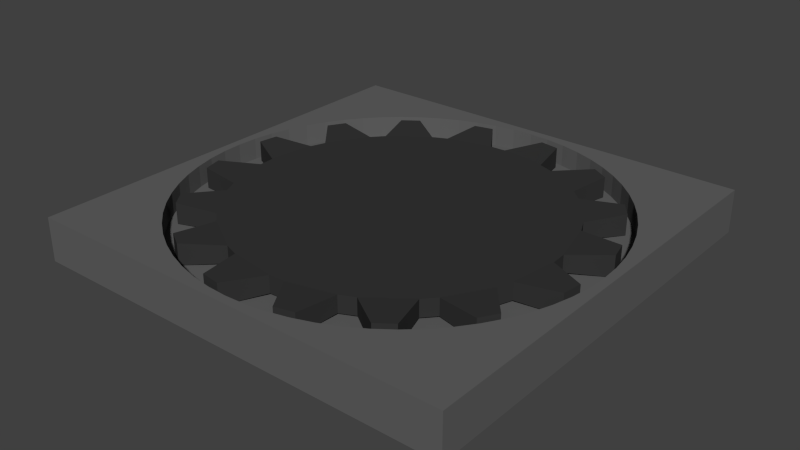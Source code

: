 # Source: Gear.blend  (saved by Blender 2.73.0; exported with 4.5.12 LTS)
import bpy
from mathutils import Matrix  # noqa: F401  (used for matrix-valued properties, if any)

bpy.ops.wm.read_factory_settings(use_empty=True)
scene = bpy.context.scene
scene.name = 'Scene'

# ---- collections
col_collection_1 = bpy.data.collections.new('Collection 1'); scene.collection.children.link(col_collection_1)

# ---- materials (node trees are filled in below, after node groups)
mat_material_003 = bpy.data.materials.new('Material.003')
mat_material_003.alpha_threshold = 0.0
mat_material_003.use_transparent_shadow = False
mat_material_003.diffuse_color = (0.03631, 0.03631, 0.03631, 1.0)
mat_material_003.specular_color = (0.03522, 0.03522, 0.03522)
mat_material_003.roughness = 0.5
mat_material_003.specular_intensity = 0.75
mat_material_002 = bpy.data.materials.new('Material.002')
mat_material_002.alpha_threshold = 0.0
mat_material_002.use_transparent_shadow = False
mat_material_002.diffuse_color = (0.1215, 0.1215, 0.1215, 1.0)
mat_material_002.specular_color = (0.1734, 0.1734, 0.1734)
mat_material_002.roughness = 0.5

# ---- material node trees

# ---- world
world_world = bpy.data.worlds.new('World'); scene.world = world_world
world_world.color = (0.05088, 0.05088, 0.05088)
world_world.use_sun_shadow = False
world_world.sun_shadow_jitter_overblur = 0.0
world_world.cycles.sampling_method = 'MANUAL'
world_world.cycles.sample_map_resolution = 256

# ---- meshes
me_cylinder_002 = bpy.data.meshes.new('Cylinder.002')
me_cylinder_002.from_pydata([(-1.127e-07, 0.81, -0.81), (-1.127e-07, 0.81, 0.81), (0.09802, 0.9952, -1.0), (0.09802, 0.9952, 1.0), (0.1951, 0.9808, -1.0), (0.1951, 0.9808, 1.0), (0.2351, 0.7751, -0.81), (0.2351, 0.7751, 0.81), (0.31, 0.7483, -0.81), (0.31, 0.7483, 0.81), (0.4714, 0.8819, -1.0), (0.4714, 0.8819, 1.0), (0.5556, 0.8315, -1.0), (0.5556, 0.8315, 1.0), (0.5139, 0.6261, -0.81), (0.5139, 0.6261, 0.81), (0.5728, 0.5728, -0.81), (0.5728, 0.5728, 0.81), (0.773, 0.6344, -1.0), (0.773, 0.6344, 1.0), (0.8315, 0.5556, -1.0), (0.8315, 0.5556, 1.0), (0.7144, 0.3818, -0.81), (0.7144, 0.3818, 0.81), (0.7483, 0.31, -0.81), (0.7483, 0.31, 0.81), (0.9569, 0.2903, -1.0), (0.9569, 0.2903, 1.0), (0.9808, 0.1951, -1.0), (0.9808, 0.1951, 1.0), (0.8061, 0.07939, -0.81), (0.8061, 0.07939, 0.81), (0.81, -1.868e-07, -0.81), (0.81, -1.868e-07, 0.81), (0.9952, -0.09802, -1.0), (0.9952, -0.09802, 1.0), (0.9808, -0.1951, -1.0), (0.9808, -0.1951, 1.0), (0.7751, -0.2351, -0.81), (0.7751, -0.2351, 0.81), (0.7483, -0.31, -0.81), (0.7483, -0.31, 0.81), (0.8819, -0.4714, -1.0), (0.8819, -0.4714, 1.0), (0.8315, -0.5556, -1.0), (0.8315, -0.5556, 1.0), (0.6261, -0.5139, -0.81), (0.6261, -0.5139, 0.81), (0.5728, -0.5728, -0.81), (0.5728, -0.5728, 0.81), (0.6344, -0.773, -1.0), (0.6344, -0.773, 1.0), (0.5556, -0.8315, -1.0), (0.5556, -0.8315, 1.0), (0.3818, -0.7144, -0.81), (0.3818, -0.7144, 0.81), (0.31, -0.7483, -0.81), (0.31, -0.7483, 0.81), (0.2903, -0.9569, -1.0), (0.2903, -0.9569, 1.0), (0.1951, -0.9808, -1.0), (0.1951, -0.9808, 1.0), (0.07939, -0.8061, -0.81), (0.07939, -0.8061, 0.81), (-7.629e-07, -0.81, -0.81), (-7.629e-07, -0.81, 0.81), (-0.09802, -0.9952, -1.0), (-0.09802, -0.9952, 1.0), (-0.1951, -0.9808, -1.0), (-0.1951, -0.9808, 1.0), (-0.2351, -0.7751, -0.81), (-0.2351, -0.7751, 0.81), (-0.31, -0.7483, -0.81), (-0.31, -0.7483, 0.81), (-0.4714, -0.8819, -1.0), (-0.4714, -0.8819, 1.0), (-0.5556, -0.8315, -1.0), (-0.5556, -0.8315, 1.0), (-0.5139, -0.6261, -0.81), (-0.5139, -0.6261, 0.81), (-0.5728, -0.5728, -0.81), (-0.5728, -0.5728, 0.81), (-0.773, -0.6344, -1.0), (-0.773, -0.6344, 1.0), (-0.8315, -0.5556, -1.0), (-0.8315, -0.5556, 1.0), (-0.7144, -0.3818, -0.81), (-0.7144, -0.3818, 0.81), (-0.7483, -0.31, -0.81), (-0.7483, -0.31, 0.81), (-0.9569, -0.2903, -1.0), (-0.9569, -0.2903, 1.0), (-0.9808, -0.1951, -1.0), (-0.9808, -0.1951, 1.0), (-0.8061, -0.07939, -0.81), (-0.8061, -0.07939, 0.81), (-0.81, -4.314e-07, -0.81), (-0.81, -4.314e-07, 0.81), (-0.9952, 0.09802, -1.0), (-0.9952, 0.09802, 1.0), (-0.9808, 0.1951, -1.0), (-0.9808, 0.1951, 1.0), (-0.7751, 0.2351, -0.81), (-0.7751, 0.2351, 0.81), (-0.7483, 0.31, -0.81), (-0.7483, 0.31, 0.81), (-0.8819, 0.4714, -1.0), (-0.8819, 0.4714, 1.0), (-0.8315, 0.5556, -1.0), (-0.8315, 0.5556, 1.0), (-0.6261, 0.5139, -0.81), (-0.6261, 0.5139, 0.81), (-0.5728, 0.5728, -0.81), (-0.5728, 0.5728, 0.81), (-0.6344, 0.773, -1.0), (-0.6344, 0.773, 1.0), (-0.5556, 0.8315, -1.0), (-0.5556, 0.8315, 1.0), (-0.3818, 0.7144, -0.81), (-0.3818, 0.7144, 0.81), (-0.31, 0.7483, -0.81), (-0.31, 0.7483, 0.81), (-0.2903, 0.9569, -1.0), (-0.2903, 0.9569, 1.0), (-0.1951, 0.9808, -1.0), (-0.1951, 0.9808, 1.0), (-0.0794, 0.8061, -0.81), (-0.0794, 0.8061, 0.81), (-1.085, -1.085, 1.042), (-1.085, 1.085, 1.042), (-1.085, 1.085, -3.125), (-1.085, -1.085, -3.125), (1.085, -1.085, 1.042), (1.085, -1.085, -3.125), (0.0, 1.042, 1.042), (0.1021, 1.037, 1.042), (0.2032, 1.022, 1.042), (0.3024, 0.9968, 1.042), (0.3986, 0.9624, 1.042), (0.491, 0.9187, 1.042), (0.5787, 0.8661, 1.042), (0.6608, 0.8052, 1.042), (0.7366, 0.7366, 1.042), (0.8052, 0.6608, 1.042), (0.8661, 0.5787, 1.042), (0.9187, 0.491, 1.042), (0.9624, 0.3986, 1.042), (0.9968, 0.3024, 1.042), (1.022, 0.2032, 1.042), (1.037, 0.1021, 1.042), (1.042, -1.697e-07, 1.042), (1.037, -0.1021, 1.042), (1.022, -0.2032, 1.042), (0.9968, -0.3024, 1.042), (0.9624, -0.3986, 1.042), (0.9187, -0.491, 1.042), (0.8661, -0.5787, 1.042), (0.8052, -0.6608, 1.042), (0.7366, -0.7366, 1.042), (0.6608, -0.8052, 1.042), (0.5787, -0.8661, 1.042), (0.491, -0.9187, 1.042), (0.3986, -0.9624, 1.042), (0.3024, -0.9968, 1.042), (0.2032, -1.022, 1.042), (0.1021, -1.037, 1.042), (-8.361e-07, -1.042, 1.042), (1.085, 1.085, 1.042), (-0.1021, -1.037, 1.042), (-0.2032, -1.022, 1.042), (-0.3024, -0.9968, 1.042), (-0.3986, -0.9624, 1.042), (-0.491, -0.9187, 1.042), (-0.5787, -0.8661, 1.042), (-0.6608, -0.8052, 1.042), (-0.7366, -0.7366, 1.042), (-0.8052, -0.6608, 1.042), (-0.8661, -0.5787, 1.042), (-0.9187, -0.491, 1.042), (-0.9624, -0.3986, 1.042), (-0.9968, -0.3024, 1.042), (-1.022, -0.2032, 1.042), (-1.037, -0.1021, 1.042), (-1.042, -4.843e-07, 1.042), (-1.037, 0.1021, 1.042), (-1.022, 0.2032, 1.042), (-0.9968, 0.3024, 1.042), (-0.9624, 0.3986, 1.042), (-0.9187, 0.491, 1.042), (-0.8661, 0.5787, 1.042), (-0.8052, 0.6608, 1.042), (-0.7366, 0.7366, 1.042), (-0.6608, 0.8052, 1.042), (-0.5787, 0.8661, 1.042), (-0.491, 0.9187, 1.042), (-0.3986, 0.9624, 1.042), (-0.3024, 0.9968, 1.042), (-0.2032, 1.022, 1.042), (-0.1021, 1.037, 1.042), (1.085, 1.085, -3.125), (0.0, 1.042, -1.042), (0.1021, 1.037, -1.042), (-0.1021, 1.037, -1.042), (-0.2032, 1.022, -1.042), (-0.3024, 0.9968, -1.042), (-0.3986, 0.9624, -1.042), (-0.491, 0.9187, -1.042), (-0.5787, 0.8661, -1.042), (-0.6608, 0.8052, -1.042), (-0.7366, 0.7366, -1.042), (-0.8052, 0.6608, -1.042), (-0.8661, 0.5787, -1.042), (-0.9187, 0.491, -1.042), (-0.9624, 0.3986, -1.042), (-0.9968, 0.3024, -1.042), (-1.022, 0.2032, -1.042), (-1.037, 0.1021, -1.042), (-1.042, -4.843e-07, -1.042), (-1.037, -0.1021, -1.042), (-1.022, -0.2032, -1.042), (-0.9968, -0.3024, -1.042), (-0.9624, -0.3986, -1.042), (-0.9187, -0.491, -1.042), (-0.8661, -0.5787, -1.042), (-0.8052, -0.6608, -1.042), (-0.7366, -0.7366, -1.042), (-0.6608, -0.8052, -1.042), (-0.5787, -0.8661, -1.042), (-0.491, -0.9187, -1.042), (-0.3986, -0.9624, -1.042), (-0.3024, -0.9968, -1.042), (-0.2032, -1.022, -1.042), (-0.1021, -1.037, -1.042), (-8.361e-07, -1.042, -1.042), (0.1021, -1.037, -1.042), (0.2032, -1.022, -1.042), (0.3024, -0.9968, -1.042), (0.3986, -0.9624, -1.042), (0.491, -0.9187, -1.042), (0.5787, -0.8661, -1.042), (0.6608, -0.8052, -1.042), (0.7366, -0.7366, -1.042), (0.8052, -0.6608, -1.042), (0.8661, -0.5787, -1.042), (0.9187, -0.491, -1.042), (0.9624, -0.3986, -1.042), (0.9968, -0.3024, -1.042), (1.022, -0.2032, -1.042), (1.037, -0.1021, -1.042), (1.042, -1.697e-07, -1.042), (1.037, 0.1021, -1.042), (1.022, 0.2032, -1.042), (0.9968, 0.3024, -1.042), (0.9624, 0.3986, -1.042), (0.9187, 0.491, -1.042), (0.8661, 0.5787, -1.042), (0.8052, 0.6608, -1.042), (0.7366, 0.7366, -1.042), (0.6608, 0.8052, -1.042), (0.5787, 0.8661, -1.042), (0.491, 0.9187, -1.042), (0.3986, 0.9624, -1.042), (0.3024, 0.9968, -1.042), (0.2032, 1.022, -1.042)], [], [(0, 1, 3, 2), (2, 3, 5, 4), (4, 5, 7, 6), (6, 7, 9, 8), (8, 9, 11, 10), (10, 11, 13, 12), (12, 13, 15, 14), (14, 15, 17, 16), (16, 17, 19, 18), (18, 19, 21, 20), (20, 21, 23, 22), (22, 23, 25, 24), (24, 25, 27, 26), (26, 27, 29, 28), (28, 29, 31, 30), (30, 31, 33, 32), (32, 33, 35, 34), (34, 35, 37, 36), (36, 37, 39, 38), (38, 39, 41, 40), (40, 41, 43, 42), (42, 43, 45, 44), (44, 45, 47, 46), (46, 47, 49, 48), (48, 49, 51, 50), (50, 51, 53, 52), (52, 53, 55, 54), (54, 55, 57, 56), (56, 57, 59, 58), (58, 59, 61, 60), (60, 61, 63, 62), (62, 63, 65, 64), (64, 65, 67, 66), (66, 67, 69, 68), (68, 69, 71, 70), (70, 71, 73, 72), (72, 73, 75, 74), (74, 75, 77, 76), (76, 77, 79, 78), (78, 79, 81, 80), (80, 81, 83, 82), (82, 83, 85, 84), (84, 85, 87, 86), (86, 87, 89, 88), (88, 89, 91, 90), (90, 91, 93, 92), (92, 93, 95, 94), (94, 95, 97, 96), (96, 97, 99, 98), (98, 99, 101, 100), (100, 101, 103, 102), (102, 103, 105, 104), (104, 105, 107, 106), (106, 107, 109, 108), (108, 109, 111, 110), (110, 111, 113, 112), (112, 113, 115, 114), (114, 115, 117, 116), (116, 117, 119, 118), (118, 119, 121, 120), (120, 121, 123, 122), (122, 123, 125, 124), (3, 1, 127, 125, 123, 121, 119, 117, 115, 113, 111, 109, 107, 105, 103, 101, 99, 97, 95, 93, 91, 89, 87, 85, 83, 81, 79, 77, 75, 73, 71, 69, 67, 65, 63, 61, 59, 57, 55, 53, 51, 49, 47, 45, 43, 41, 39, 37, 35, 33, 31, 29, 27, 25, 23, 21, 19, 17, 15, 13, 11, 9, 7, 5), (126, 127, 1, 0), (124, 125, 127, 126), (0, 2, 4, 6, 8, 10, 12, 14, 16, 18, 20, 22, 24, 26, 28, 30, 32, 34, 36, 38, 40, 42, 44, 46, 48, 50, 52, 54, 56, 58, 60, 62, 64, 66, 68, 70, 72, 74, 76, 78, 80, 82, 84, 86, 88, 90, 92, 94, 96, 98, 100, 102, 104, 106, 108, 110, 112, 114, 116, 118, 120, 122, 124, 126), (128, 129, 130, 131), (132, 128, 131, 133), (134, 135, 136, 137, 138, 139, 140, 141, 142, 143, 144, 145, 146, 147, 148, 149, 150, 151, 152, 153, 154, 155, 156, 157, 158, 159, 160, 161, 162, 163, 164, 165, 166, 128, 132, 167), (134, 167, 129, 128, 166, 168, 169, 170, 171, 172, 173, 174, 175, 176, 177, 178, 179, 180, 181, 182, 183, 184, 185, 186, 187, 188, 189, 190, 191, 192, 193, 194, 195, 196, 197, 198), (129, 167, 199, 130), (131, 130, 199, 133), (167, 132, 133, 199), (200, 201, 135, 134), (200, 202, 203, 204, 205, 206, 207, 208, 209, 210, 211, 212, 213, 214, 215, 216, 217, 218, 219, 220, 221, 222, 223, 224, 225, 226, 227, 228, 229, 230, 231, 232, 233, 234, 235, 236, 237, 238, 239, 240, 241, 242, 243, 244, 245, 246, 247, 248, 249, 250, 251, 252, 253, 254, 255, 256, 257, 258, 259, 260, 261, 262, 263, 201), (202, 200, 134, 198), (201, 263, 136, 135), (263, 262, 137, 136), (262, 261, 138, 137), (261, 260, 139, 138), (260, 259, 140, 139), (259, 258, 141, 140), (258, 257, 142, 141), (257, 256, 143, 142), (256, 255, 144, 143), (255, 254, 145, 144), (254, 253, 146, 145), (253, 252, 147, 146), (252, 251, 148, 147), (251, 250, 149, 148), (250, 249, 150, 149), (249, 248, 151, 150), (248, 247, 152, 151), (247, 246, 153, 152), (246, 245, 154, 153), (245, 244, 155, 154), (244, 243, 156, 155), (243, 242, 157, 156), (242, 241, 158, 157), (241, 240, 159, 158), (240, 239, 160, 159), (239, 238, 161, 160), (238, 237, 162, 161), (237, 236, 163, 162), (236, 235, 164, 163), (235, 234, 165, 164), (234, 233, 166, 165), (233, 232, 168, 166), (232, 231, 169, 168), (231, 230, 170, 169), (230, 229, 171, 170), (229, 228, 172, 171), (228, 227, 173, 172), (227, 226, 174, 173), (226, 225, 175, 174), (225, 224, 176, 175), (224, 223, 177, 176), (223, 222, 178, 177), (222, 221, 179, 178), (221, 220, 180, 179), (220, 219, 181, 180), (219, 218, 182, 181), (218, 217, 183, 182), (217, 216, 184, 183), (216, 215, 185, 184), (215, 214, 186, 185), (214, 213, 187, 186), (213, 212, 188, 187), (212, 211, 189, 188), (211, 210, 190, 189), (210, 209, 191, 190), (209, 208, 192, 191), (208, 207, 193, 192), (207, 206, 194, 193), (206, 205, 195, 194), (205, 204, 196, 195), (204, 203, 197, 196), (203, 202, 198, 197)])
me_cylinder_002.polygons.foreach_set('material_index', [0, 0, 0, 0, 0, 0, 0, 0, 0, 0, 0, 0, 0, 0, 0, 0, 0, 0, 0, 0, 0, 0, 0, 0, 0, 0, 0, 0, 0, 0, 0, 0, 0, 0, 0, 0, 0, 0, 0, 0, 0, 0, 0, 0, 0, 0, 0, 0, 0, 0, 0, 0, 0, 0, 0, 0, 0, 0, 0, 0, 0, 0, 0, 0, 0, 0, 1, 1, 1, 1, 1, 1, 1, 1, 1, 1, 1, 1, 1, 1, 1, 1, 1, 1, 1, 1, 1, 1, 1, 1, 1, 1, 1, 1, 1, 1, 1, 1, 1, 1, 1, 1, 1, 1, 1, 1, 1, 1, 1, 1, 1, 1, 1, 1, 1, 1, 1, 1, 1, 1, 1, 1, 1, 1, 1, 1, 1, 1, 1, 1, 1, 1, 1, 1, 1, 1, 1, 1])
me_cylinder_002.materials.append(mat_material_003)
me_cylinder_002.materials.append(mat_material_002)
me_cylinder_002.use_remesh_preserve_volume = False
me_cylinder_002.use_remesh_preserve_attributes = False
me_cylinder_002.use_mirror_vertex_groups = False
me_cylinder_002.update()

# ---- objects
ob_cylinder = bpy.data.objects.new('Cylinder', me_cylinder_002)

# ---- transforms, parenting, visibility, modifiers, constraints
ob_cylinder.location = (0.0, 0.0, 0.15)
ob_cylinder.scale = (0.9216, 0.9216, 0.048)
ob_cylinder.lineart.crease_threshold = 0.0

# ---- collection membership
col_collection_1.objects.link(ob_cylinder)

# ---- scene / render settings (as saved in the file)
scene.frame_start = 1; scene.frame_end = 250; scene.frame_set(1)
scene.render.engine = 'BLENDER_EEVEE_NEXT'
scene.render.resolution_percentage = 50
scene.render.dither_intensity = 0.0
scene.cycles.use_denoising = False
scene.cycles.samples = 10
scene.cycles.sampling_pattern = 'TABULATED_SOBOL'
scene.cycles.light_sampling_threshold = 0.0
scene.cycles.use_adaptive_sampling = False
scene.cycles.use_light_tree = False
scene.cycles.blur_glossy = 0.0
scene.cycles.pixel_filter_type = 'GAUSSIAN'
scene.cycles.sample_clamp_indirect = 0.0
scene.view_settings.view_transform = 'Standard'
bpy.context.view_layer.update()

# ---- added for rendering (the .blend has no active camera and no usable light): camera, sun
cam_auto = bpy.data.cameras.new('AutoCamera')
cam_auto.lens = 50.0
cam_auto.sensor_width = 36.0
cam_auto.clip_end = 1000.0
ob_auto_camera = bpy.data.objects.new('AutoCamera', cam_auto)
scene.collection.objects.link(ob_auto_camera)
ob_auto_camera.location = (2.62346, -3.14816, 2.19877)
ob_auto_camera.rotation_euler = (1.09748, -7.21219e-08, 0.694738)
scene.camera = ob_auto_camera
light_auto_sun = bpy.data.lights.new('AutoSun', 'SUN')
light_auto_sun.energy = 3.0
light_auto_sun.angle = 0.0523599
ob_auto_sun = bpy.data.objects.new('AutoSun', light_auto_sun)
scene.collection.objects.link(ob_auto_sun)
ob_auto_sun.rotation_euler = (0.872665, 0.174533, 0.523599)
bpy.context.view_layer.update()
